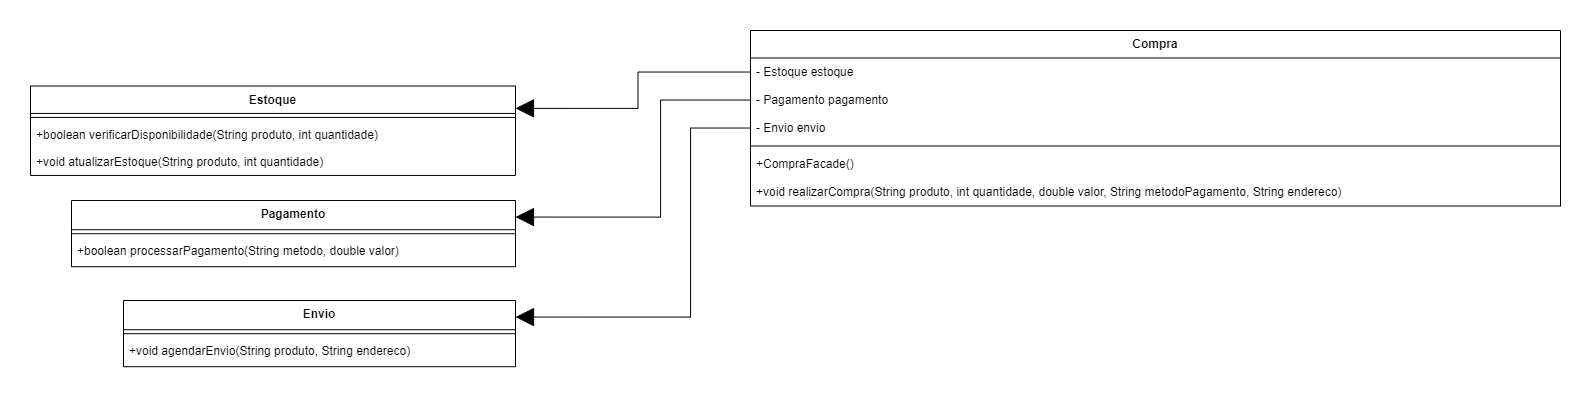

The diagram above was exported from draw.io. Its source (the exported page's mxGraphModel, read from the mxfile embedded in the PNG):
<mxGraphModel dx="1639" dy="898" grid="1" gridSize="10" guides="1" tooltips="1" connect="1" arrows="1" fold="1" page="1" pageScale="1" pageWidth="827" pageHeight="1169" math="0" shadow="0">
  <root>
    <mxCell id="0" />
    <mxCell id="1" parent="0" />
    <mxCell id="iJFrVGOzBCJJsBFnfouc-1" value="Compra" style="swimlane;fontStyle=1;align=center;verticalAlign=top;childLayout=stackLayout;horizontal=1;startSize=27.5;horizontalStack=0;resizeParent=1;resizeParentMax=0;resizeLast=0;collapsible=0;marginBottom=0;" vertex="1" parent="1">
      <mxGeometry x="750" y="40" width="810" height="175.5" as="geometry" />
    </mxCell>
    <mxCell id="iJFrVGOzBCJJsBFnfouc-2" value="- Estoque estoque" style="text;strokeColor=none;fillColor=none;align=left;verticalAlign=top;spacingLeft=4;spacingRight=4;overflow=hidden;rotatable=0;points=[[0,0.5],[1,0.5]];portConstraint=eastwest;" vertex="1" parent="iJFrVGOzBCJJsBFnfouc-1">
      <mxGeometry y="27.5" width="810" height="28" as="geometry" />
    </mxCell>
    <mxCell id="iJFrVGOzBCJJsBFnfouc-3" value="- Pagamento pagamento" style="text;strokeColor=none;fillColor=none;align=left;verticalAlign=top;spacingLeft=4;spacingRight=4;overflow=hidden;rotatable=0;points=[[0,0.5],[1,0.5]];portConstraint=eastwest;" vertex="1" parent="iJFrVGOzBCJJsBFnfouc-1">
      <mxGeometry y="55.5" width="810" height="28" as="geometry" />
    </mxCell>
    <mxCell id="iJFrVGOzBCJJsBFnfouc-4" value="- Envio envio" style="text;strokeColor=none;fillColor=none;align=left;verticalAlign=top;spacingLeft=4;spacingRight=4;overflow=hidden;rotatable=0;points=[[0,0.5],[1,0.5]];portConstraint=eastwest;" vertex="1" parent="iJFrVGOzBCJJsBFnfouc-1">
      <mxGeometry y="83.5" width="810" height="28" as="geometry" />
    </mxCell>
    <mxCell id="iJFrVGOzBCJJsBFnfouc-5" style="line;strokeWidth=1;fillColor=none;align=left;verticalAlign=middle;spacingTop=-1;spacingLeft=3;spacingRight=3;rotatable=0;labelPosition=right;points=[];portConstraint=eastwest;strokeColor=inherit;" vertex="1" parent="iJFrVGOzBCJJsBFnfouc-1">
      <mxGeometry y="111.5" width="810" height="8" as="geometry" />
    </mxCell>
    <mxCell id="iJFrVGOzBCJJsBFnfouc-6" value="+CompraFacade()" style="text;strokeColor=none;fillColor=none;align=left;verticalAlign=top;spacingLeft=4;spacingRight=4;overflow=hidden;rotatable=0;points=[[0,0.5],[1,0.5]];portConstraint=eastwest;" vertex="1" parent="iJFrVGOzBCJJsBFnfouc-1">
      <mxGeometry y="119.5" width="810" height="28" as="geometry" />
    </mxCell>
    <mxCell id="iJFrVGOzBCJJsBFnfouc-7" value="+void realizarCompra(String produto, int quantidade, double valor, String metodoPagamento, String endereco)" style="text;strokeColor=none;fillColor=none;align=left;verticalAlign=top;spacingLeft=4;spacingRight=4;overflow=hidden;rotatable=0;points=[[0,0.5],[1,0.5]];portConstraint=eastwest;" vertex="1" parent="iJFrVGOzBCJJsBFnfouc-1">
      <mxGeometry y="147.5" width="810" height="28" as="geometry" />
    </mxCell>
    <mxCell id="iJFrVGOzBCJJsBFnfouc-8" value="Estoque" style="swimlane;fontStyle=1;align=center;verticalAlign=top;childLayout=stackLayout;horizontal=1;startSize=27.428571428571427;horizontalStack=0;resizeParent=1;resizeParentMax=0;resizeLast=0;collapsible=0;marginBottom=0;" vertex="1" parent="1">
      <mxGeometry x="30" y="95.5" width="485" height="89.42857142857143" as="geometry" />
    </mxCell>
    <mxCell id="iJFrVGOzBCJJsBFnfouc-9" style="line;strokeWidth=1;fillColor=none;align=left;verticalAlign=middle;spacingTop=-1;spacingLeft=3;spacingRight=3;rotatable=0;labelPosition=right;points=[];portConstraint=eastwest;strokeColor=inherit;" vertex="1" parent="iJFrVGOzBCJJsBFnfouc-8">
      <mxGeometry y="27.428571428571427" width="485" height="8" as="geometry" />
    </mxCell>
    <mxCell id="iJFrVGOzBCJJsBFnfouc-10" value="+boolean verificarDisponibilidade(String produto, int quantidade)" style="text;strokeColor=none;fillColor=none;align=left;verticalAlign=top;spacingLeft=4;spacingRight=4;overflow=hidden;rotatable=0;points=[[0,0.5],[1,0.5]];portConstraint=eastwest;" vertex="1" parent="iJFrVGOzBCJJsBFnfouc-8">
      <mxGeometry y="35.42857142857143" width="485" height="27" as="geometry" />
    </mxCell>
    <mxCell id="iJFrVGOzBCJJsBFnfouc-11" value="+void atualizarEstoque(String produto, int quantidade)" style="text;strokeColor=none;fillColor=none;align=left;verticalAlign=top;spacingLeft=4;spacingRight=4;overflow=hidden;rotatable=0;points=[[0,0.5],[1,0.5]];portConstraint=eastwest;" vertex="1" parent="iJFrVGOzBCJJsBFnfouc-8">
      <mxGeometry y="62.42857142857143" width="485" height="27" as="geometry" />
    </mxCell>
    <mxCell id="iJFrVGOzBCJJsBFnfouc-12" value="Pagamento" style="swimlane;fontStyle=1;align=center;verticalAlign=top;childLayout=stackLayout;horizontal=1;startSize=29.2;horizontalStack=0;resizeParent=1;resizeParentMax=0;resizeLast=0;collapsible=0;marginBottom=0;" vertex="1" parent="1">
      <mxGeometry x="71" y="210" width="444" height="66.2" as="geometry" />
    </mxCell>
    <mxCell id="iJFrVGOzBCJJsBFnfouc-13" style="line;strokeWidth=1;fillColor=none;align=left;verticalAlign=middle;spacingTop=-1;spacingLeft=3;spacingRight=3;rotatable=0;labelPosition=right;points=[];portConstraint=eastwest;strokeColor=inherit;" vertex="1" parent="iJFrVGOzBCJJsBFnfouc-12">
      <mxGeometry y="29.2" width="444" height="8" as="geometry" />
    </mxCell>
    <mxCell id="iJFrVGOzBCJJsBFnfouc-14" value="+boolean processarPagamento(String metodo, double valor)" style="text;strokeColor=none;fillColor=none;align=left;verticalAlign=top;spacingLeft=4;spacingRight=4;overflow=hidden;rotatable=0;points=[[0,0.5],[1,0.5]];portConstraint=eastwest;" vertex="1" parent="iJFrVGOzBCJJsBFnfouc-12">
      <mxGeometry y="37.2" width="444" height="29" as="geometry" />
    </mxCell>
    <mxCell id="iJFrVGOzBCJJsBFnfouc-15" value="Envio" style="swimlane;fontStyle=1;align=center;verticalAlign=top;childLayout=stackLayout;horizontal=1;startSize=29.2;horizontalStack=0;resizeParent=1;resizeParentMax=0;resizeLast=0;collapsible=0;marginBottom=0;" vertex="1" parent="1">
      <mxGeometry x="123" y="310" width="392" height="66.2" as="geometry" />
    </mxCell>
    <mxCell id="iJFrVGOzBCJJsBFnfouc-16" style="line;strokeWidth=1;fillColor=none;align=left;verticalAlign=middle;spacingTop=-1;spacingLeft=3;spacingRight=3;rotatable=0;labelPosition=right;points=[];portConstraint=eastwest;strokeColor=inherit;" vertex="1" parent="iJFrVGOzBCJJsBFnfouc-15">
      <mxGeometry y="29.2" width="392" height="8" as="geometry" />
    </mxCell>
    <mxCell id="iJFrVGOzBCJJsBFnfouc-17" value="+void agendarEnvio(String produto, String endereco)" style="text;strokeColor=none;fillColor=none;align=left;verticalAlign=top;spacingLeft=4;spacingRight=4;overflow=hidden;rotatable=0;points=[[0,0.5],[1,0.5]];portConstraint=eastwest;" vertex="1" parent="iJFrVGOzBCJJsBFnfouc-15">
      <mxGeometry y="37.2" width="392" height="29" as="geometry" />
    </mxCell>
    <mxCell id="iJFrVGOzBCJJsBFnfouc-26" style="edgeStyle=orthogonalEdgeStyle;rounded=0;orthogonalLoop=1;jettySize=auto;html=1;entryX=1;entryY=0.25;entryDx=0;entryDy=0;endSize=16;endArrow=block;endFill=1;" edge="1" parent="1" source="iJFrVGOzBCJJsBFnfouc-2" target="iJFrVGOzBCJJsBFnfouc-8">
      <mxGeometry relative="1" as="geometry" />
    </mxCell>
    <mxCell id="iJFrVGOzBCJJsBFnfouc-27" style="edgeStyle=orthogonalEdgeStyle;rounded=0;orthogonalLoop=1;jettySize=auto;html=1;entryX=1;entryY=0.25;entryDx=0;entryDy=0;endSize=16;endArrow=block;endFill=1;" edge="1" parent="1" source="iJFrVGOzBCJJsBFnfouc-3" target="iJFrVGOzBCJJsBFnfouc-12">
      <mxGeometry relative="1" as="geometry">
        <Array as="points">
          <mxPoint x="660" y="110" />
          <mxPoint x="660" y="227" />
        </Array>
      </mxGeometry>
    </mxCell>
    <mxCell id="iJFrVGOzBCJJsBFnfouc-28" style="edgeStyle=orthogonalEdgeStyle;rounded=0;orthogonalLoop=1;jettySize=auto;html=1;entryX=1;entryY=0.25;entryDx=0;entryDy=0;endSize=16;endArrow=block;endFill=1;" edge="1" parent="1" source="iJFrVGOzBCJJsBFnfouc-4" target="iJFrVGOzBCJJsBFnfouc-15">
      <mxGeometry relative="1" as="geometry">
        <Array as="points">
          <mxPoint x="690" y="138" />
          <mxPoint x="690" y="327" />
        </Array>
      </mxGeometry>
    </mxCell>
  </root>
</mxGraphModel>